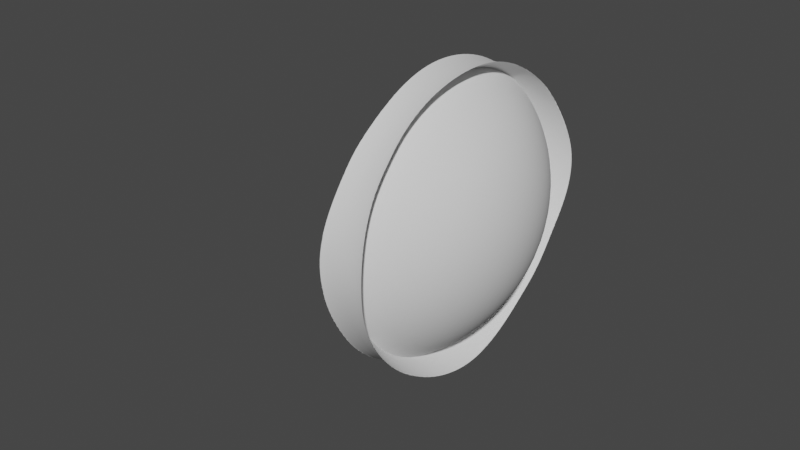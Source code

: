 # Source: blend.blend  (saved by Blender 3.3.6; exported with 4.5.12 LTS)
import bpy
from mathutils import Matrix  # noqa: F401  (used for matrix-valued properties, if any)

bpy.ops.wm.read_factory_settings(use_empty=True)
scene = bpy.context.scene
scene.name = 'Scene'

# ---- collections
col_collection = bpy.data.collections.new('Collection'); scene.collection.children.link(col_collection)

# ---- world
world_world = bpy.data.worlds.new('World'); scene.world = world_world
world_world.use_nodes = True; world_world.node_tree.nodes.clear()
_N = world_world.node_tree.nodes; _L = world_world.node_tree.links
n0 = _N.new('ShaderNodeOutputWorld'); n0.name = 'World Output'; n0.location = (300, 300)
n1 = _N.new('ShaderNodeBackground'); n1.name = 'Background'; n1.location = (10, 300)
n1.inputs[0].default_value = (0.05088, 0.05088, 0.05088, 1.0)
_L.new(n1.outputs[0], n0.inputs[0])
n0.is_active_output = True
world_world.color = (0.05088, 0.05088, 0.05088)
world_world.use_sun_shadow = False
world_world.sun_shadow_jitter_overblur = 0.0

# ---- meshes
me_cube = bpy.data.meshes.new('Cube')
me_cube.from_pydata([(1.193, 0.2376, -1.562), (1.159, 0.2191, -2.038), (1.218, -0.2373, -1.548), (1.182, -0.2188, -2.051), (0.3198, 0.2486, -1.551), (0.3538, 0.2292, -2.048), (0.2947, -0.2489, -1.537), (0.3307, -0.2295, -2.061)], [], [(0, 1, 3, 2), (2, 3, 7, 6), (6, 7, 5, 4), (4, 5, 1, 0), (2, 6, 4, 0), (7, 3, 1, 5)])
me_cube.polygons.foreach_set('use_smooth', [True] * 6)
_uv = me_cube.uv_layers.new(name='UVMap')
_uv.uv.foreach_set('vector', [0.375, 0.0, 0.625, 0.0, 0.625, 0.25, 0.375, 0.25, 0.375, 0.25, 0.625, 0.25, 0.625, 0.5, 0.375, 0.5, 0.375, 0.5, 0.625, 0.5, 0.625, 0.75, 0.375, 0.75, 0.375, 0.75, 0.625, 0.75, 0.625, 1.0, 0.375, 1.0, 0.125, 0.5, 0.375, 0.5, 0.375, 0.75, 0.125, 0.75, 0.625, 0.5, 0.875, 0.5, 0.875, 0.75, 0.625, 0.75])
me_cube.update()

# ---- objects
ob_cube = bpy.data.objects.new('Cube', me_cube)

# ---- transforms, parenting, visibility, modifiers, constraints
ob_cube.location = (0.0, 0.0, 0.7707)
_m = ob_cube.modifiers.new('Subdivision', 'SUBSURF')
_m.levels = 4
_m.render_levels = 5
_m = ob_cube.modifiers.new('Displace', 'DISPLACE')

# ---- collection membership
col_collection.objects.link(ob_cube)

# ---- scene / render settings (as saved in the file)
scene.frame_start = 1; scene.frame_end = 250; scene.frame_set(0)
scene.render.engine = 'BLENDER_EEVEE_NEXT'
scene.cycles.sampling_pattern = 'TABULATED_SOBOL'
scene.cycles.use_light_tree = False
scene.view_settings.view_transform = 'Filmic'
bpy.context.view_layer.update()

# ---- added for rendering (the .blend has no active camera and no usable light): camera, sun
cam_auto = bpy.data.cameras.new('AutoCamera')
cam_auto.lens = 50.0
cam_auto.sensor_width = 36.0
cam_auto.clip_end = 1000.0
ob_auto_camera = bpy.data.objects.new('AutoCamera', cam_auto)
scene.collection.objects.link(ob_auto_camera)
ob_auto_camera.location = (1.83748, -1.45525, -0.118162)
ob_auto_camera.rotation_euler = (1.09748, -7.21219e-08, 0.694738)
scene.camera = ob_auto_camera
light_auto_sun = bpy.data.lights.new('AutoSun', 'SUN')
light_auto_sun.energy = 3.0
light_auto_sun.angle = 0.0523599
ob_auto_sun = bpy.data.objects.new('AutoSun', light_auto_sun)
scene.collection.objects.link(ob_auto_sun)
ob_auto_sun.rotation_euler = (0.872665, 0.174533, 0.523599)
bpy.context.view_layer.update()
